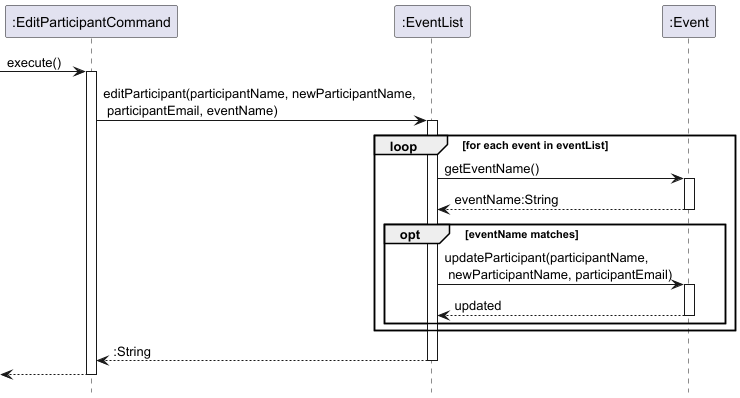

The diagram above was rendered by PlantUML. Its source (embedded in the PNG):
@startuml
 hide footbox

 participant ":EditParticipantCommand" as editCommand
 participant ":EventList" as eventList
 participant ":Event" as event

 [-> editCommand : execute()
 activate editCommand

 editCommand -> eventList : editParticipant(participantName, newParticipantName,\n participantEmail, eventName)
 activate eventList

 loop for each event in eventList
     eventList -> event : getEventName()
     activate event
     event --> eventList : eventName:String
     deactivate event

     opt eventName matches
         eventList -> event : updateParticipant(participantName,\n newParticipantName, participantEmail)
         activate event
         event --> eventList : updated
         deactivate event
     end

end


return :String

return

@enduml